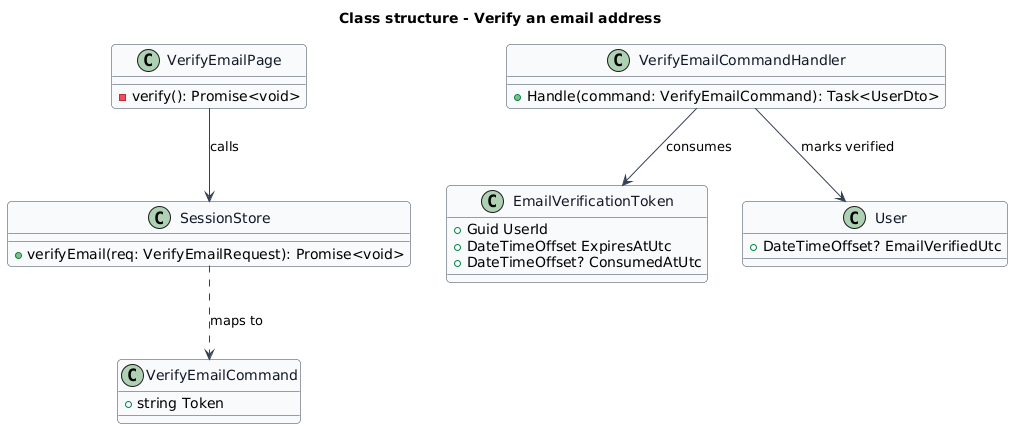

The diagram above was rendered by PlantUML. Its source (embedded in the PNG):
@startuml
skinparam backgroundColor #FFFFFF
skinparam shadowing false
skinparam roundcorner 8
skinparam defaultFontName Arial
skinparam ArrowColor #344054
skinparam class {
  BorderColor #344054
  FontColor #101828
  BackgroundColor #F9FAFB
}
title Class structure - Verify an email address

class VerifyEmailPage {
  -verify(): Promise<void>
}
class SessionStore {
  +verifyEmail(req: VerifyEmailRequest): Promise<void>
}
class VerifyEmailCommand {
  +string Token
}
class VerifyEmailCommandHandler {
  +Handle(command: VerifyEmailCommand): Task<UserDto>
}
class EmailVerificationToken {
  +Guid UserId
  +DateTimeOffset ExpiresAtUtc
  +DateTimeOffset? ConsumedAtUtc
}
class User {
  +DateTimeOffset? EmailVerifiedUtc
}
VerifyEmailPage --> SessionStore : calls
SessionStore ..> VerifyEmailCommand : maps to
VerifyEmailCommandHandler --> EmailVerificationToken : consumes
VerifyEmailCommandHandler --> User : marks verified
@enduml